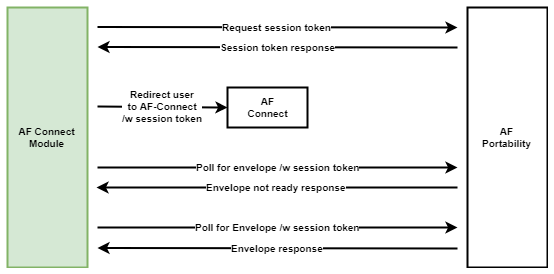

The diagram above was exported from draw.io. Its source (the exported page's mxGraphModel, read from the mxfile embedded in the PNG):
<mxGraphModel dx="1422" dy="762" grid="1" gridSize="10" guides="1" tooltips="1" connect="1" arrows="1" fold="1" page="1" pageScale="1" pageWidth="827" pageHeight="1169" math="0" shadow="0">
  <root>
    <mxCell id="0" />
    <mxCell id="1" parent="0" />
    <mxCell id="2" value="AF&lt;br&gt;Connect" style="rounded=0;whiteSpace=wrap;html=1;strokeWidth=2;fontSize=10;verticalAlign=middle;fontStyle=1" vertex="1" parent="1">
      <mxGeometry x="380" y="160" width="80" height="40" as="geometry" />
    </mxCell>
    <mxCell id="3" value="AF&lt;br&gt;Portability" style="rounded=0;whiteSpace=wrap;html=1;strokeWidth=2;fontSize=10;fontStyle=1" vertex="1" parent="1">
      <mxGeometry x="620" y="80" width="80" height="260" as="geometry" />
    </mxCell>
    <mxCell id="4" value="AF Connect&lt;br&gt;Module" style="rounded=0;whiteSpace=wrap;html=1;strokeWidth=2;fontSize=10;verticalAlign=middle;fontStyle=1;fillColor=#d5e8d4;strokeColor=#82b366;" vertex="1" parent="1">
      <mxGeometry x="160" y="80" width="80" height="260" as="geometry" />
    </mxCell>
    <mxCell id="5" value="Redirect user&lt;br&gt;to AF-Connect&lt;br&gt;/w session token" style="endArrow=classic;html=1;fontSize=10;strokeWidth=2;entryX=0;entryY=0.5;entryDx=0;entryDy=0;fontStyle=1" edge="1" target="2" parent="1">
      <mxGeometry width="50" height="50" relative="1" as="geometry">
        <mxPoint x="250" y="179" as="sourcePoint" />
        <mxPoint x="390" y="179" as="targetPoint" />
      </mxGeometry>
    </mxCell>
    <mxCell id="6" value="Session token response" style="endArrow=classic;html=1;fontSize=10;strokeWidth=2;fontStyle=1" edge="1" parent="1">
      <mxGeometry width="50" height="50" relative="1" as="geometry">
        <mxPoint x="610" y="120" as="sourcePoint" />
        <mxPoint x="250" y="119.5" as="targetPoint" />
      </mxGeometry>
    </mxCell>
    <mxCell id="7" value="Request session token" style="endArrow=classic;html=1;fontSize=10;strokeWidth=2;fontStyle=1" edge="1" parent="1">
      <mxGeometry width="50" height="50" relative="1" as="geometry">
        <mxPoint x="250" y="99.5" as="sourcePoint" />
        <mxPoint x="610" y="100" as="targetPoint" />
      </mxGeometry>
    </mxCell>
    <mxCell id="8" value="Envelope not ready response" style="endArrow=classic;html=1;fontSize=10;strokeWidth=2;fontStyle=1" edge="1" parent="1">
      <mxGeometry width="50" height="50" relative="1" as="geometry">
        <mxPoint x="610" y="260" as="sourcePoint" />
        <mxPoint x="249" y="260" as="targetPoint" />
      </mxGeometry>
    </mxCell>
    <mxCell id="9" value="Poll for envelope /w session token" style="endArrow=classic;html=1;fontSize=10;strokeWidth=2;fontStyle=1" edge="1" parent="1">
      <mxGeometry width="50" height="50" relative="1" as="geometry">
        <mxPoint x="250" y="240" as="sourcePoint" />
        <mxPoint x="610" y="240" as="targetPoint" />
      </mxGeometry>
    </mxCell>
    <mxCell id="10" value="Envelope response" style="endArrow=classic;html=1;fontSize=10;strokeWidth=2;fontStyle=1" edge="1" parent="1">
      <mxGeometry width="50" height="50" relative="1" as="geometry">
        <mxPoint x="610" y="321" as="sourcePoint" />
        <mxPoint x="250" y="320.5" as="targetPoint" />
      </mxGeometry>
    </mxCell>
    <mxCell id="11" value="Poll for Envelope /w session token" style="endArrow=classic;html=1;fontSize=10;strokeWidth=2;fontStyle=1" edge="1" parent="1">
      <mxGeometry width="50" height="50" relative="1" as="geometry">
        <mxPoint x="250" y="300" as="sourcePoint" />
        <mxPoint x="610" y="300" as="targetPoint" />
      </mxGeometry>
    </mxCell>
  </root>
</mxGraphModel>